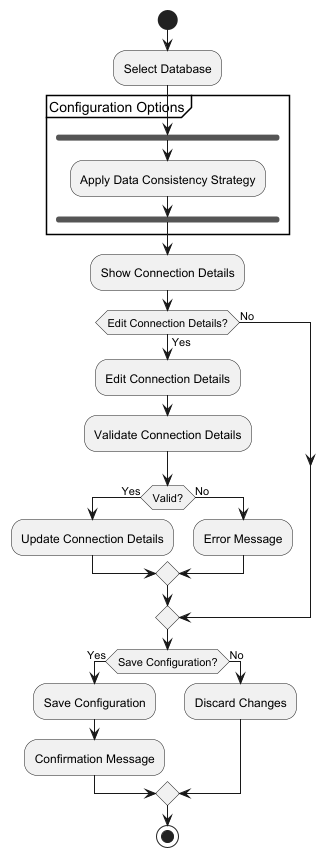

The diagram above was rendered by PlantUML. Its source (embedded in the PNG):
@startuml
start

:Select Database;

partition "Configuration Options" {
  fork
    :Apply Data Consistency Strategy;
  end fork
}

:Show Connection Details;

if (Edit Connection Details?) then (Yes)
  :Edit Connection Details;
  :Validate Connection Details;
  if (Valid?) then (Yes)
    :Update Connection Details;
  else (No)
    :Error Message;
  endif
else (No)
endif



if (Save Configuration?) then (Yes)
  :Save Configuration;
  :Confirmation Message;
else (No)
  :Discard Changes;
endif

stop
@enduml